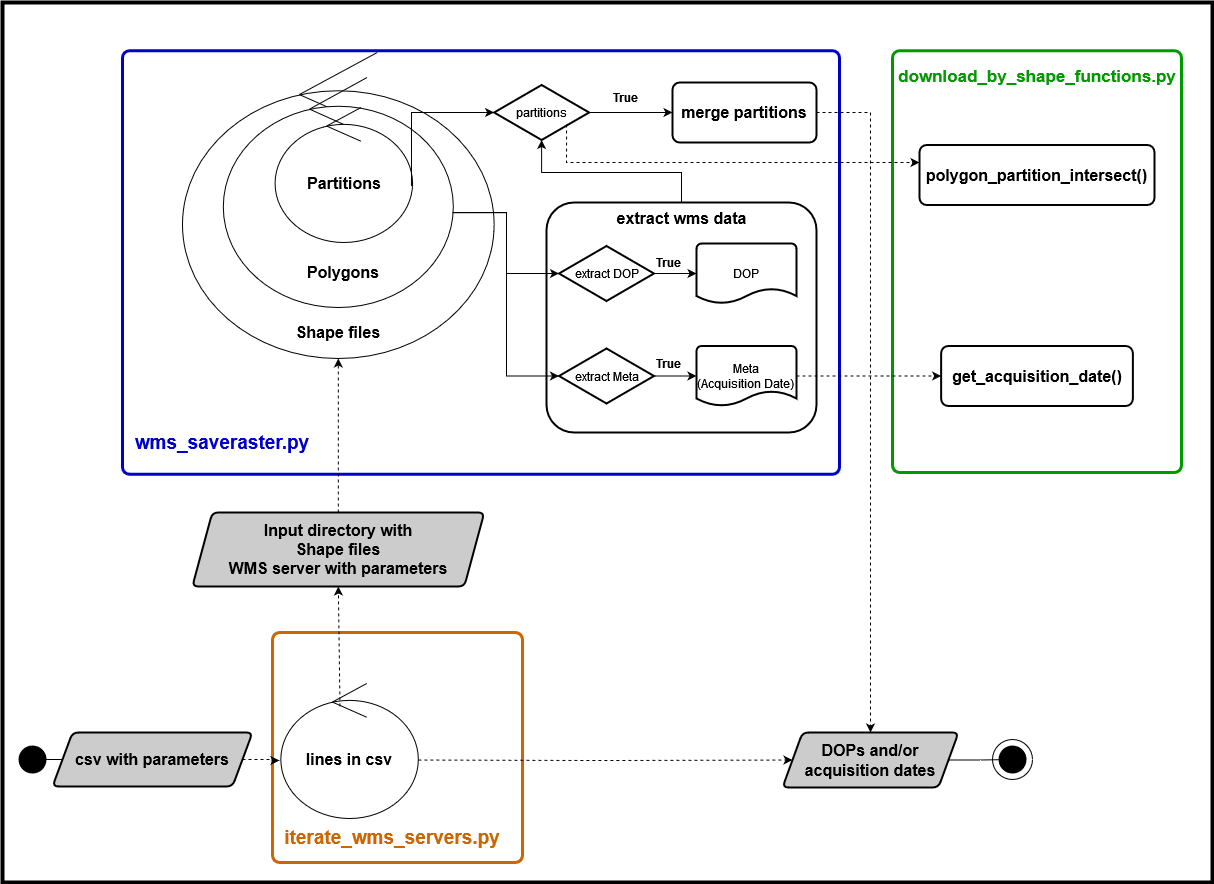

The diagram above was exported from draw.io. Its source (the exported page's mxGraphModel, read from the mxfile embedded in the PNG):
<mxGraphModel dx="2261" dy="808" grid="1" gridSize="10" guides="1" tooltips="1" connect="1" arrows="1" fold="1" page="1" pageScale="1" pageWidth="827" pageHeight="1169" math="0" shadow="0">
  <root>
    <mxCell id="0" />
    <mxCell id="1" parent="0" />
    <mxCell id="91" value="" style="rounded=0;whiteSpace=wrap;html=1;strokeColor=#000000;strokeWidth=4;" parent="1" vertex="1">
      <mxGeometry x="-30" y="20" width="1210" height="880" as="geometry" />
    </mxCell>
    <mxCell id="121" value="" style="rounded=1;whiteSpace=wrap;html=1;absoluteArcSize=1;arcSize=14;strokeWidth=3;fillColor=#FFFFFF;strokeColor=#CC6600;fontColor=#CC6600;" parent="1" vertex="1">
      <mxGeometry x="240" y="650" width="250" height="230" as="geometry" />
    </mxCell>
    <mxCell id="14" value="" style="rounded=1;whiteSpace=wrap;html=1;absoluteArcSize=1;arcSize=14;strokeWidth=3;fillColor=#FFFFFF;strokeColor=#0000CC;fontColor=#0000CC;" parent="1" vertex="1">
      <mxGeometry x="90" y="68.25" width="717" height="423.5" as="geometry" />
    </mxCell>
    <mxCell id="2" value="" style="rounded=1;whiteSpace=wrap;html=1;absoluteArcSize=1;arcSize=14;strokeWidth=3;fillColor=#FFFFFF;strokeColor=#009900;" parent="1" vertex="1">
      <mxGeometry x="860" y="68.25" width="289" height="421.75" as="geometry" />
    </mxCell>
    <mxCell id="5" value="download_by_shape_functions.py" style="text;html=1;align=center;verticalAlign=middle;whiteSpace=wrap;rounded=0;fontStyle=1;fontSize=17;fontColor=#009900;" parent="1" vertex="1">
      <mxGeometry x="924.5" y="79.25" width="160" height="30" as="geometry" />
    </mxCell>
    <mxCell id="15" value="wms_saveraster.py" style="text;html=1;align=center;verticalAlign=middle;whiteSpace=wrap;rounded=0;fontStyle=1;fontSize=19;fontColor=#0000CC;" parent="1" vertex="1">
      <mxGeometry x="110" y="445" width="160" height="30" as="geometry" />
    </mxCell>
    <mxCell id="182" style="edgeStyle=orthogonalEdgeStyle;rounded=0;orthogonalLoop=1;jettySize=auto;html=1;entryX=0;entryY=0.5;entryDx=0;entryDy=0;" parent="1" edge="1">
      <mxGeometry relative="1" as="geometry">
        <mxPoint x="325" y="326" as="sourcePoint" />
      </mxGeometry>
    </mxCell>
    <mxCell id="203" style="edgeStyle=orthogonalEdgeStyle;rounded=0;orthogonalLoop=1;jettySize=auto;html=1;" parent="1" edge="1">
      <mxGeometry relative="1" as="geometry">
        <mxPoint x="411.0050000000001" y="356" as="targetPoint" />
      </mxGeometry>
    </mxCell>
    <mxCell id="193" style="edgeStyle=orthogonalEdgeStyle;rounded=0;orthogonalLoop=1;jettySize=auto;html=1;entryX=0;entryY=0.5;entryDx=0;entryDy=0;" parent="1" edge="1">
      <mxGeometry relative="1" as="geometry">
        <mxPoint x="471" y="326" as="sourcePoint" />
      </mxGeometry>
    </mxCell>
    <mxCell id="60" value="" style="ellipse;shape=umlControl;whiteSpace=wrap;html=1;fontStyle=1;fontSize=16;fontFamily=Helvetica;" parent="1" vertex="1">
      <mxGeometry x="150" y="70" width="311.63" height="306" as="geometry" />
    </mxCell>
    <mxCell id="92" value="&lt;div&gt;csv with parameters&lt;br&gt;&lt;/div&gt;" style="shape=parallelogram;perimeter=parallelogramPerimeter;whiteSpace=wrap;html=1;fixedSize=1;fontSize=16;rounded=1;strokeWidth=2;arcSize=12;fillColor=#CCCCCC;fontStyle=1;fontFamily=Helvetica;" parent="1" vertex="1">
      <mxGeometry x="20" y="750" width="200" height="54" as="geometry" />
    </mxCell>
    <mxCell id="114" value="" style="group" parent="1" vertex="1" connectable="0">
      <mxGeometry x="960" y="757" width="40" height="40" as="geometry" />
    </mxCell>
    <mxCell id="115" value="" style="verticalLabelPosition=bottom;verticalAlign=top;html=1;shape=mxgraph.flowchart.on-page_reference;" parent="114" vertex="1">
      <mxGeometry width="40" height="40" as="geometry" />
    </mxCell>
    <mxCell id="116" value="" style="shape=waypoint;sketch=0;fillStyle=solid;size=6;pointerEvents=1;points=[];fillColor=none;resizable=0;rotatable=0;perimeter=centerPerimeter;snapToPoint=1;strokeWidth=12;" parent="114" vertex="1">
      <mxGeometry x="10" y="10" width="20" height="20" as="geometry" />
    </mxCell>
    <mxCell id="118" value="DOPs and/or acquisition dates" style="shape=parallelogram;perimeter=parallelogramPerimeter;whiteSpace=wrap;html=1;fixedSize=1;fontSize=16;rounded=1;strokeWidth=2;arcSize=12;fillColor=#CCCCCC;fontStyle=1;fontFamily=Helvetica;" parent="1" vertex="1">
      <mxGeometry x="750" y="750" width="176" height="55" as="geometry" />
    </mxCell>
    <mxCell id="122" value="iterate_wms_servers.py" style="text;html=1;align=center;verticalAlign=middle;whiteSpace=wrap;rounded=0;fontStyle=1;fontSize=19;fontColor=#CC6600;" parent="1" vertex="1">
      <mxGeometry x="280" y="840" width="160" height="30" as="geometry" />
    </mxCell>
    <mxCell id="227" style="edgeStyle=orthogonalEdgeStyle;rounded=0;orthogonalLoop=1;jettySize=auto;html=1;endArrow=none;endFill=0;entryX=0;entryY=0.5;entryDx=0;entryDy=0;" parent="1" source="217" target="92" edge="1">
      <mxGeometry relative="1" as="geometry">
        <mxPoint x="50" y="657" as="targetPoint" />
      </mxGeometry>
    </mxCell>
    <mxCell id="217" value="" style="shape=waypoint;sketch=0;fillStyle=solid;size=6;pointerEvents=1;points=[];fillColor=none;resizable=0;rotatable=0;perimeter=centerPerimeter;snapToPoint=1;strokeWidth=12;" parent="1" vertex="1">
      <mxGeometry x="-10" y="767" width="20" height="20" as="geometry" />
    </mxCell>
    <mxCell id="221" style="edgeStyle=orthogonalEdgeStyle;rounded=0;orthogonalLoop=1;jettySize=auto;html=1;entryX=-0.01;entryY=0.57;entryDx=0;entryDy=0;entryPerimeter=0;dashed=1;" parent="1" source="92" target="241" edge="1">
      <mxGeometry relative="1" as="geometry">
        <mxPoint x="649.25" y="654" as="targetPoint" />
      </mxGeometry>
    </mxCell>
    <mxCell id="231" value="polygon_partition_intersect()" style="whiteSpace=wrap;html=1;strokeWidth=2;rounded=1;arcSize=12;fillColor=#FFFFFF;fontStyle=1;fontSize=16;fontFamily=Helvetica;" parent="1" vertex="1">
      <mxGeometry x="887" y="162.5" width="235" height="60" as="geometry" />
    </mxCell>
    <mxCell id="234" value="get_acquisition_date()" style="whiteSpace=wrap;html=1;fontSize=16;rounded=1;strokeWidth=2;arcSize=12;fillColor=#FFFFFF;fontStyle=1;fontFamily=Helvetica;" parent="1" vertex="1">
      <mxGeometry x="908.63" y="363.5" width="191.75" height="60" as="geometry" />
    </mxCell>
    <mxCell id="241" value="lines in csv" style="ellipse;shape=umlControl;whiteSpace=wrap;html=1;fontStyle=1;fontSize=16;fontFamily=Helvetica;" parent="1" vertex="1">
      <mxGeometry x="248.32" y="701" width="137.5" height="135" as="geometry" />
    </mxCell>
    <mxCell id="248" value="" style="ellipse;shape=umlControl;whiteSpace=wrap;html=1;fontStyle=1;fontSize=16;fontFamily=Helvetica;" parent="1" vertex="1">
      <mxGeometry x="190.81" y="95" width="230" height="230" as="geometry" />
    </mxCell>
    <mxCell id="249" value="Partitions" style="ellipse;shape=umlControl;whiteSpace=wrap;html=1;fontStyle=1;fontSize=16;fontFamily=Helvetica;" parent="1" vertex="1">
      <mxGeometry x="242.57" y="125" width="137.5" height="135" as="geometry" />
    </mxCell>
    <mxCell id="251" value="&lt;div&gt;Input directory with&lt;br&gt;&lt;/div&gt;&lt;div&gt;Shape files&lt;/div&gt;&lt;div&gt;WMS server with parameters&lt;br&gt;&lt;/div&gt;" style="shape=parallelogram;perimeter=parallelogramPerimeter;whiteSpace=wrap;html=1;fixedSize=1;fontSize=16;rounded=1;strokeWidth=2;arcSize=12;fillColor=#CCCCCC;fontStyle=1;fontFamily=Helvetica;" parent="1" vertex="1">
      <mxGeometry x="159.81" y="530" width="292" height="74" as="geometry" />
    </mxCell>
    <mxCell id="252" value="" style="endArrow=classic;html=1;rounded=0;entryX=0.5;entryY=1;entryDx=0;entryDy=0;exitX=0.43;exitY=0.169;exitDx=0;exitDy=0;exitPerimeter=0;dashed=1;" parent="1" source="241" target="251" edge="1">
      <mxGeometry width="50" height="50" relative="1" as="geometry">
        <mxPoint x="410" y="360" as="sourcePoint" />
        <mxPoint x="460" y="310" as="targetPoint" />
      </mxGeometry>
    </mxCell>
    <mxCell id="253" value="&lt;b&gt;&lt;font style=&quot;font-size: 16px;&quot;&gt;Shape files&lt;/font&gt;&lt;/b&gt;" style="text;html=1;align=center;verticalAlign=middle;whiteSpace=wrap;rounded=0;" parent="1" vertex="1">
      <mxGeometry x="245.82" y="335" width="120" height="30" as="geometry" />
    </mxCell>
    <mxCell id="254" value="&lt;font size=&quot;1&quot;&gt;&lt;b style=&quot;font-size: 16px;&quot;&gt;Polygons&lt;/b&gt;&lt;/font&gt;" style="text;html=1;align=center;verticalAlign=middle;whiteSpace=wrap;rounded=0;" parent="1" vertex="1">
      <mxGeometry x="251.32" y="275" width="120" height="30" as="geometry" />
    </mxCell>
    <mxCell id="256" value="" style="whiteSpace=wrap;html=1;strokeWidth=2;rounded=1;arcSize=12;fillColor=#FFFFFF;fontStyle=1;fontSize=16;fontFamily=Helvetica;" parent="1" vertex="1">
      <mxGeometry x="514" y="220" width="270" height="230" as="geometry" />
    </mxCell>
    <mxCell id="257" value="merge partitions" style="whiteSpace=wrap;html=1;strokeWidth=2;rounded=1;arcSize=12;fillColor=#FFFFFF;fontStyle=1;fontSize=16;fontFamily=Helvetica;" parent="1" vertex="1">
      <mxGeometry x="640" y="100" width="144" height="60" as="geometry" />
    </mxCell>
    <mxCell id="258" value="&lt;font style=&quot;font-size: 16px;&quot;&gt;&lt;b&gt;extract wms data&lt;br&gt;&lt;/b&gt;&lt;/font&gt;" style="text;html=1;align=center;verticalAlign=middle;whiteSpace=wrap;rounded=0;" parent="1" vertex="1">
      <mxGeometry x="581.5" y="221" width="135" height="30" as="geometry" />
    </mxCell>
    <mxCell id="260" value="extract DOP" style="strokeWidth=2;html=1;shape=mxgraph.flowchart.decision;whiteSpace=wrap;" parent="1" vertex="1">
      <mxGeometry x="526.5" y="263.5" width="95" height="55" as="geometry" />
    </mxCell>
    <mxCell id="261" value="extract Meta" style="strokeWidth=2;html=1;shape=mxgraph.flowchart.decision;whiteSpace=wrap;" parent="1" vertex="1">
      <mxGeometry x="526.5" y="366" width="95" height="55" as="geometry" />
    </mxCell>
    <mxCell id="262" value="DOP" style="strokeWidth=2;html=1;shape=mxgraph.flowchart.document2;whiteSpace=wrap;size=0.25;" parent="1" vertex="1">
      <mxGeometry x="664" y="261" width="100" height="60" as="geometry" />
    </mxCell>
    <mxCell id="263" value="&lt;div&gt;Meta&lt;/div&gt;&lt;div&gt;(Acquisition Date)&lt;br&gt;&lt;/div&gt;" style="strokeWidth=2;html=1;shape=mxgraph.flowchart.document2;whiteSpace=wrap;size=0.25;" parent="1" vertex="1">
      <mxGeometry x="664" y="363.5" width="100" height="60" as="geometry" />
    </mxCell>
    <mxCell id="264" style="edgeStyle=orthogonalEdgeStyle;rounded=0;orthogonalLoop=1;jettySize=auto;html=1;entryX=0;entryY=0.5;entryDx=0;entryDy=0;entryPerimeter=0;exitX=1;exitY=0.5;exitDx=0;exitDy=0;exitPerimeter=0;" parent="1" source="260" target="262" edge="1">
      <mxGeometry relative="1" as="geometry">
        <mxPoint x="402" y="667" as="targetPoint" />
        <mxPoint x="640" y="667" as="sourcePoint" />
      </mxGeometry>
    </mxCell>
    <mxCell id="266" style="edgeStyle=orthogonalEdgeStyle;rounded=0;orthogonalLoop=1;jettySize=auto;html=1;entryX=0;entryY=0.5;entryDx=0;entryDy=0;entryPerimeter=0;exitX=1;exitY=0.5;exitDx=0;exitDy=0;exitPerimeter=0;" parent="1" source="261" target="263" edge="1">
      <mxGeometry relative="1" as="geometry">
        <mxPoint x="680" y="271" as="targetPoint" />
        <mxPoint x="638" y="271" as="sourcePoint" />
      </mxGeometry>
    </mxCell>
    <mxCell id="267" value="&lt;b&gt;True&lt;/b&gt;" style="text;html=1;align=center;verticalAlign=middle;whiteSpace=wrap;rounded=0;" parent="1" vertex="1">
      <mxGeometry x="601" y="265" width="70" height="30" as="geometry" />
    </mxCell>
    <mxCell id="268" value="&lt;b&gt;True&lt;/b&gt;" style="text;html=1;align=center;verticalAlign=middle;whiteSpace=wrap;rounded=0;" parent="1" vertex="1">
      <mxGeometry x="601" y="366" width="70" height="30" as="geometry" />
    </mxCell>
    <mxCell id="270" value="partitions" style="strokeWidth=2;html=1;shape=mxgraph.flowchart.decision;whiteSpace=wrap;" parent="1" vertex="1">
      <mxGeometry x="461.63" y="102.5" width="95" height="55" as="geometry" />
    </mxCell>
    <mxCell id="273" value="&lt;b&gt;True&lt;/b&gt;" style="text;html=1;align=center;verticalAlign=middle;whiteSpace=wrap;rounded=0;" parent="1" vertex="1">
      <mxGeometry x="557.5" y="100" width="70" height="30" as="geometry" />
    </mxCell>
    <mxCell id="274" style="edgeStyle=orthogonalEdgeStyle;rounded=0;orthogonalLoop=1;jettySize=auto;html=1;entryX=0;entryY=0.5;entryDx=0;entryDy=0;exitX=0;exitY=1;exitDx=0;exitDy=0;" parent="1" source="273" target="257" edge="1">
      <mxGeometry relative="1" as="geometry">
        <mxPoint x="402" y="667" as="targetPoint" />
        <mxPoint x="640" y="667" as="sourcePoint" />
        <Array as="points">
          <mxPoint x="600" y="130" />
          <mxPoint x="600" y="130" />
        </Array>
      </mxGeometry>
    </mxCell>
    <mxCell id="275" style="edgeStyle=orthogonalEdgeStyle;rounded=0;orthogonalLoop=1;jettySize=auto;html=1;entryX=0;entryY=0.5;entryDx=0;entryDy=0;exitX=0.992;exitY=0.581;exitDx=0;exitDy=0;exitPerimeter=0;entryPerimeter=0;" parent="1" source="249" target="270" edge="1">
      <mxGeometry relative="1" as="geometry">
        <mxPoint x="650" y="140" as="targetPoint" />
        <mxPoint x="568" y="140" as="sourcePoint" />
        <Array as="points">
          <mxPoint x="379" y="130" />
        </Array>
      </mxGeometry>
    </mxCell>
    <mxCell id="276" style="edgeStyle=orthogonalEdgeStyle;rounded=0;orthogonalLoop=1;jettySize=auto;html=1;entryX=0;entryY=0.5;entryDx=0;entryDy=0;exitX=0.999;exitY=0.588;exitDx=0;exitDy=0;exitPerimeter=0;entryPerimeter=0;" parent="1" source="248" target="260" edge="1">
      <mxGeometry relative="1" as="geometry">
        <mxPoint x="472" y="140" as="targetPoint" />
        <mxPoint x="423" y="240" as="sourcePoint" />
        <Array as="points">
          <mxPoint x="474" y="230" />
          <mxPoint x="474" y="291" />
        </Array>
      </mxGeometry>
    </mxCell>
    <mxCell id="277" style="edgeStyle=orthogonalEdgeStyle;rounded=0;orthogonalLoop=1;jettySize=auto;html=1;entryX=0.5;entryY=1;entryDx=0;entryDy=0;exitX=0.5;exitY=0;exitDx=0;exitDy=0;entryPerimeter=0;" parent="1" source="256" target="270" edge="1">
      <mxGeometry relative="1" as="geometry">
        <mxPoint x="472" y="140" as="targetPoint" />
        <mxPoint x="389" y="227" as="sourcePoint" />
        <Array as="points">
          <mxPoint x="649" y="190" />
          <mxPoint x="509" y="190" />
        </Array>
      </mxGeometry>
    </mxCell>
    <mxCell id="278" style="edgeStyle=orthogonalEdgeStyle;rounded=0;orthogonalLoop=1;jettySize=auto;html=1;entryX=0;entryY=0.5;entryDx=0;entryDy=0;entryPerimeter=0;" parent="1" target="261" edge="1">
      <mxGeometry relative="1" as="geometry">
        <mxPoint x="537" y="301" as="targetPoint" />
        <mxPoint x="420" y="230" as="sourcePoint" />
        <Array as="points">
          <mxPoint x="420" y="230" />
          <mxPoint x="474" y="230" />
          <mxPoint x="474" y="394" />
        </Array>
      </mxGeometry>
    </mxCell>
    <mxCell id="279" value="" style="endArrow=classic;html=1;rounded=0;exitX=0.5;exitY=0;exitDx=0;exitDy=0;dashed=1;" parent="1" source="251" target="60" edge="1">
      <mxGeometry width="50" height="50" relative="1" as="geometry">
        <mxPoint x="317" y="609" as="sourcePoint" />
        <mxPoint x="316" y="483" as="targetPoint" />
      </mxGeometry>
    </mxCell>
    <mxCell id="280" style="edgeStyle=orthogonalEdgeStyle;rounded=0;orthogonalLoop=1;jettySize=auto;html=1;entryX=0;entryY=0.5;entryDx=0;entryDy=0;exitX=0.994;exitY=0.6;exitDx=0;exitDy=0;exitPerimeter=0;dashed=1;" parent="1" target="118" edge="1">
      <mxGeometry relative="1" as="geometry">
        <mxPoint x="629.88" y="777.52" as="targetPoint" />
        <mxPoint x="385.81500000000034" y="777.5" as="sourcePoint" />
      </mxGeometry>
    </mxCell>
    <mxCell id="298" style="edgeStyle=orthogonalEdgeStyle;rounded=0;orthogonalLoop=1;jettySize=auto;html=1;entryX=0.5;entryY=0;entryDx=0;entryDy=0;exitX=1;exitY=0.5;exitDx=0;exitDy=0;dashed=1;" parent="1" source="257" target="118" edge="1">
      <mxGeometry relative="1" as="geometry">
        <mxPoint x="537" y="403" as="targetPoint" />
        <mxPoint x="430" y="240" as="sourcePoint" />
        <Array as="points">
          <mxPoint x="838" y="130" />
        </Array>
      </mxGeometry>
    </mxCell>
    <mxCell id="299" style="edgeStyle=orthogonalEdgeStyle;rounded=0;orthogonalLoop=1;jettySize=auto;html=1;endArrow=none;endFill=0;entryX=0.2;entryY=0.5;entryDx=0;entryDy=0;entryPerimeter=0;" parent="1" source="118" target="116" edge="1">
      <mxGeometry relative="1" as="geometry">
        <mxPoint x="40" y="787" as="targetPoint" />
        <mxPoint x="10" y="787" as="sourcePoint" />
      </mxGeometry>
    </mxCell>
    <mxCell id="300" style="edgeStyle=orthogonalEdgeStyle;rounded=0;orthogonalLoop=1;jettySize=auto;html=1;entryX=0;entryY=0.5;entryDx=0;entryDy=0;exitX=1;exitY=0.5;exitDx=0;exitDy=0;dashed=1;exitPerimeter=0;" edge="1" parent="1" source="263" target="234">
      <mxGeometry relative="1" as="geometry">
        <mxPoint x="848" y="760" as="targetPoint" />
        <mxPoint x="794" y="140" as="sourcePoint" />
        <Array as="points">
          <mxPoint x="810" y="394" />
          <mxPoint x="810" y="394" />
        </Array>
      </mxGeometry>
    </mxCell>
    <mxCell id="301" style="edgeStyle=orthogonalEdgeStyle;rounded=0;orthogonalLoop=1;jettySize=auto;html=1;exitX=0.762;exitY=0.718;exitDx=0;exitDy=0;dashed=1;exitPerimeter=0;" edge="1" parent="1" source="270">
      <mxGeometry relative="1" as="geometry">
        <mxPoint x="887" y="180" as="targetPoint" />
        <mxPoint x="774" y="404" as="sourcePoint" />
        <Array as="points">
          <mxPoint x="534" y="180" />
        </Array>
      </mxGeometry>
    </mxCell>
  </root>
</mxGraphModel>